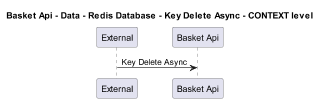

The diagram above was rendered by PlantUML. Its source (embedded in the PNG):
@startuml
!pragma layout smetana
skinparam dpi 60

title Basket Api - Data - Redis Database - Key Delete Async - CONTEXT level

participant "External" as C4InterFlow.SoftwareSystems.ExternalSystem
participant "Basket Api" as dotnet.eShop.Architecture.SoftwareSystems.BasketApi

C4InterFlow.SoftwareSystems.ExternalSystem -> dotnet.eShop.Architecture.SoftwareSystems.BasketApi : Key Delete Async


@enduml